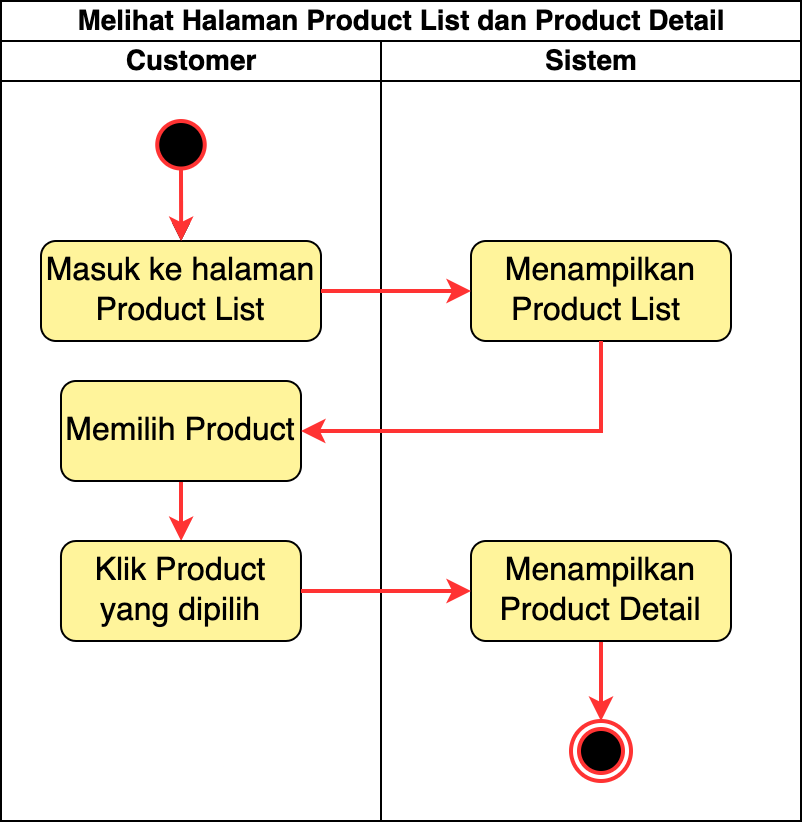

The diagram above was exported from draw.io. Its source (the exported page's mxGraphModel, read from the mxfile embedded in the PNG):
<mxGraphModel dx="27" dy="446" grid="1" gridSize="10" guides="1" tooltips="1" connect="1" arrows="1" fold="1" page="1" pageScale="1" pageWidth="850" pageHeight="1100" math="0" shadow="0">
  <root>
    <mxCell id="0" />
    <mxCell id="1" parent="0" />
    <mxCell id="2" value="Melihat Halaman Product List dan Product Detail" style="swimlane;childLayout=stackLayout;resizeParent=1;resizeParentMax=0;startSize=20;html=1;fontSize=14;" vertex="1" parent="1">
      <mxGeometry x="1100" y="1510" width="400" height="410" as="geometry" />
    </mxCell>
    <mxCell id="3" value="Customer" style="swimlane;startSize=20;html=1;fontSize=14;" vertex="1" parent="2">
      <mxGeometry y="20" width="190" height="390" as="geometry" />
    </mxCell>
    <mxCell id="4" value="Masuk ke halaman Product List" style="rounded=1;whiteSpace=wrap;html=1;fontSize=16;fillColor=#FFF49B;" vertex="1" parent="3">
      <mxGeometry x="20" y="100" width="140" height="50" as="geometry" />
    </mxCell>
    <mxCell id="5" style="edgeStyle=orthogonalEdgeStyle;rounded=0;orthogonalLoop=1;jettySize=auto;html=1;" edge="1" parent="3" target="4">
      <mxGeometry relative="1" as="geometry">
        <mxPoint x="90" y="70" as="sourcePoint" />
      </mxGeometry>
    </mxCell>
    <mxCell id="6" value="" style="edgeStyle=orthogonalEdgeStyle;rounded=0;orthogonalLoop=1;jettySize=auto;html=1;strokeColor=#FF3333;strokeWidth=2;" edge="1" parent="3" source="9" target="4">
      <mxGeometry relative="1" as="geometry">
        <mxPoint x="90" y="70" as="sourcePoint" />
      </mxGeometry>
    </mxCell>
    <mxCell id="7" value="" style="edgeStyle=orthogonalEdgeStyle;rounded=0;orthogonalLoop=1;jettySize=auto;html=1;strokeColor=#FF3333;strokeWidth=2;" edge="1" parent="3" source="8" target="10">
      <mxGeometry relative="1" as="geometry" />
    </mxCell>
    <mxCell id="8" value="Memilih Product" style="rounded=1;whiteSpace=wrap;html=1;fontSize=16;fillColor=#FFF49B;" vertex="1" parent="3">
      <mxGeometry x="30" y="170" width="120" height="50" as="geometry" />
    </mxCell>
    <mxCell id="9" value="" style="ellipse;whiteSpace=wrap;html=1;aspect=fixed;strokeColor=#FF3333;fillColor=#000000;strokeWidth=2;" vertex="1" parent="3">
      <mxGeometry x="78.11999999999999" y="40" width="23.75" height="23.75" as="geometry" />
    </mxCell>
    <mxCell id="10" value="Klik Product yang dipilih" style="rounded=1;whiteSpace=wrap;html=1;fontSize=16;fillColor=#FFF49B;" vertex="1" parent="3">
      <mxGeometry x="29.990000000000002" y="250" width="120" height="50" as="geometry" />
    </mxCell>
    <mxCell id="11" value="Sistem" style="swimlane;startSize=20;html=1;fontSize=14;" vertex="1" parent="2">
      <mxGeometry x="190" y="20" width="210" height="390" as="geometry" />
    </mxCell>
    <mxCell id="12" value="Menampilkan Product List&amp;nbsp;" style="rounded=1;whiteSpace=wrap;html=1;fontSize=16;fillColor=#FFF49B;" vertex="1" parent="11">
      <mxGeometry x="45" y="100" width="130" height="50" as="geometry" />
    </mxCell>
    <mxCell id="13" value="" style="ellipse;html=1;shape=endState;fillColor=#000000;strokeColor=#FF3333;strokeWidth=2;" vertex="1" parent="11">
      <mxGeometry x="95" y="340" width="30" height="30" as="geometry" />
    </mxCell>
    <mxCell id="14" style="edgeStyle=orthogonalEdgeStyle;rounded=0;orthogonalLoop=1;jettySize=auto;html=1;entryX=0.5;entryY=0;entryDx=0;entryDy=0;strokeColor=#FF3333;strokeWidth=2;" edge="1" parent="11" source="15" target="13">
      <mxGeometry relative="1" as="geometry" />
    </mxCell>
    <mxCell id="15" value="Menampilkan Product Detail" style="rounded=1;whiteSpace=wrap;html=1;fontSize=16;fillColor=#FFF49B;" vertex="1" parent="11">
      <mxGeometry x="45" y="250" width="130" height="50" as="geometry" />
    </mxCell>
    <mxCell id="16" style="edgeStyle=orthogonalEdgeStyle;rounded=0;orthogonalLoop=1;jettySize=auto;html=1;entryX=0;entryY=0.5;entryDx=0;entryDy=0;strokeColor=#FF3333;strokeWidth=2;" edge="1" parent="2" source="4" target="12">
      <mxGeometry relative="1" as="geometry" />
    </mxCell>
    <mxCell id="17" style="edgeStyle=orthogonalEdgeStyle;rounded=0;orthogonalLoop=1;jettySize=auto;html=1;entryX=1;entryY=0.5;entryDx=0;entryDy=0;exitX=0.5;exitY=1;exitDx=0;exitDy=0;strokeColor=#FF3333;strokeWidth=2;" edge="1" parent="2" source="12" target="8">
      <mxGeometry relative="1" as="geometry" />
    </mxCell>
    <mxCell id="18" style="edgeStyle=orthogonalEdgeStyle;rounded=0;orthogonalLoop=1;jettySize=auto;html=1;entryX=0;entryY=0.5;entryDx=0;entryDy=0;strokeColor=#FF3333;strokeWidth=2;" edge="1" parent="2" source="10" target="15">
      <mxGeometry relative="1" as="geometry" />
    </mxCell>
  </root>
</mxGraphModel>